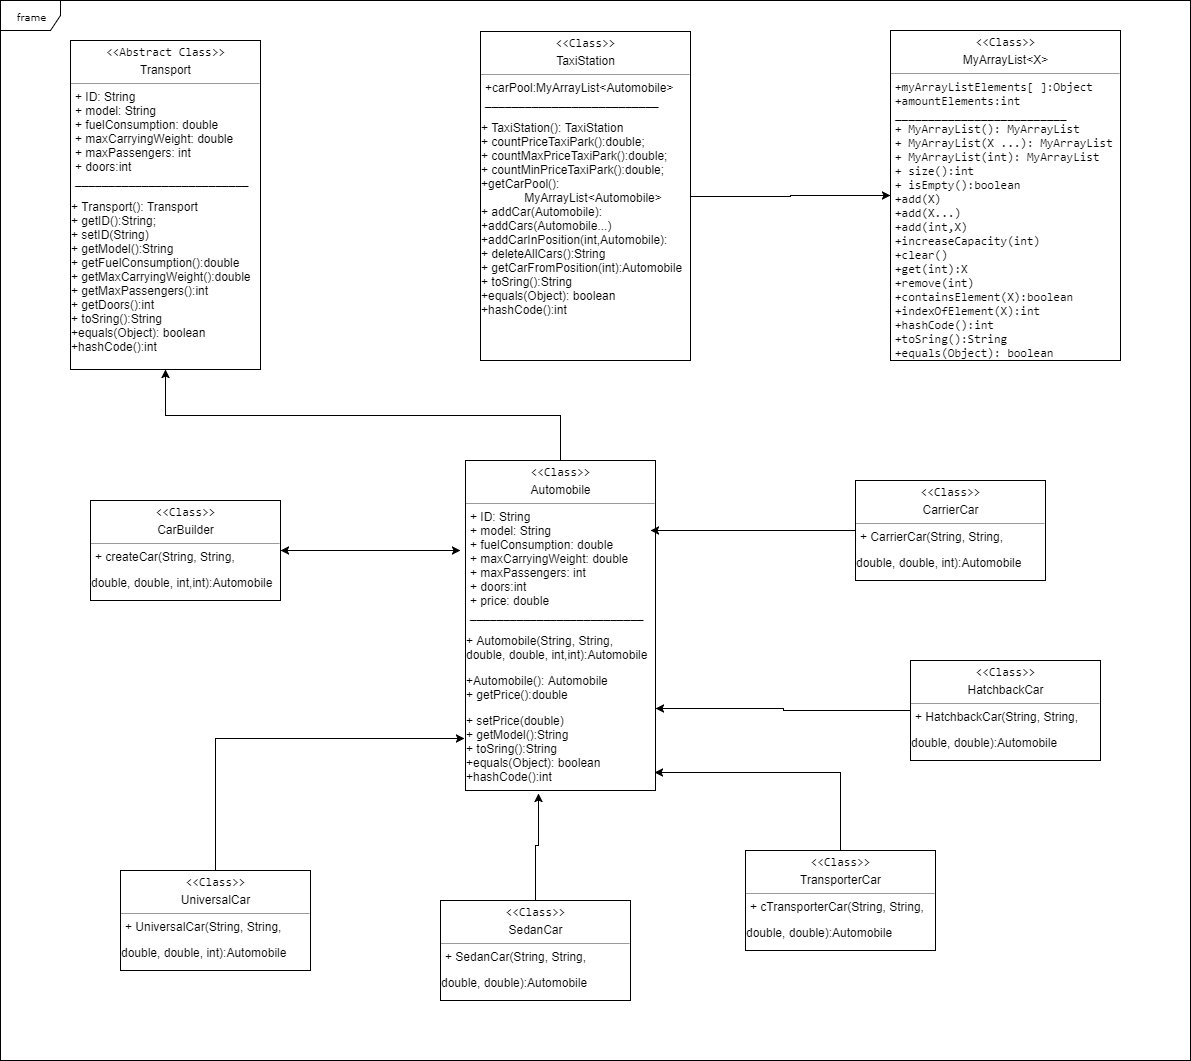

The diagram above was exported from draw.io. Its source (the exported page's mxGraphModel, read from the mxfile embedded in the PNG):
<mxGraphModel dx="1266" dy="592" grid="1" gridSize="10" guides="1" tooltips="1" connect="1" arrows="1" fold="1" page="1" pageScale="1" pageWidth="850" pageHeight="1100" background="#ffffff" math="0" shadow="0">
  <root>
    <mxCell id="0" />
    <mxCell id="1" parent="0" />
    <mxCell id="17acba5748e5396b-1" value="frame" style="shape=umlFrame;whiteSpace=wrap;html=1;rounded=0;shadow=0;comic=0;labelBackgroundColor=none;strokeColor=#000000;strokeWidth=1;fillColor=#ffffff;fontFamily=Verdana;fontSize=10;fontColor=#000000;align=center;" parent="1" vertex="1">
      <mxGeometry x="20" y="20" width="1190" height="1060" as="geometry" />
    </mxCell>
    <mxCell id="5d2195bd80daf111-18" value="&lt;pre style=&quot;text-align: center ; margin: 4px 0px 0px&quot;&gt;&amp;lt;&amp;lt;Abstract Class&amp;gt;&amp;gt;&lt;/pre&gt;&lt;p style=&quot;text-align: center ; margin: 4px 0px 0px&quot;&gt;Transport&lt;/p&gt;&lt;hr size=&quot;1&quot;&gt;&lt;p style=&quot;margin: 0px ; margin-left: 4px&quot;&gt;+ ID: String&lt;br&gt;+ model: String&lt;/p&gt;&lt;p style=&quot;margin: 0px ; margin-left: 4px&quot;&gt;+&lt;span&gt;&amp;nbsp;fuelConsumption: double&lt;/span&gt;&lt;/p&gt;&lt;p style=&quot;margin: 0px ; margin-left: 4px&quot;&gt;&lt;span&gt;+&amp;nbsp;&lt;/span&gt;&lt;span&gt;maxCarryingWeight: double&lt;/span&gt;&lt;/p&gt;&lt;p style=&quot;margin: 0px ; margin-left: 4px&quot;&gt;&lt;span&gt;+ maxPassengers: int&lt;/span&gt;&lt;/p&gt;&lt;p style=&quot;margin: 0px ; margin-left: 4px&quot;&gt;&lt;span&gt;+ doors:int&lt;/span&gt;&lt;br&gt;&lt;/p&gt;&lt;p style=&quot;margin: 0px ; margin-left: 4px&quot;&gt;&lt;span&gt;__________________________&lt;/span&gt;&lt;/p&gt;&lt;p&gt;+&amp;nbsp;&lt;span&gt;Transport(): Transport&lt;br&gt;&lt;/span&gt;&lt;span&gt;+ &lt;/span&gt;&lt;span&gt;getID&lt;/span&gt;&lt;span&gt;():String;&lt;br&gt;&lt;/span&gt;+ setID(String)&lt;br&gt;+&amp;nbsp;&lt;span&gt;getModel():String&lt;br&gt;&lt;/span&gt;&lt;span&gt;+ getFuelConsumption():double&lt;br&gt;&lt;/span&gt;&lt;span&gt;+&amp;nbsp;&lt;/span&gt;&lt;span&gt;getMaxCarryingWeight&lt;/span&gt;&lt;span&gt;():double&lt;br&gt;&lt;/span&gt;&lt;span&gt;+&amp;nbsp;&lt;/span&gt;&lt;span&gt;getMaxPassengers():int&lt;br&gt;&lt;/span&gt;&lt;span&gt;+ getDoors():int&lt;br&gt;&lt;/span&gt;&lt;span&gt;+ toSring():String&lt;br&gt;&lt;/span&gt;&lt;span&gt;+equals(Object): boolean&lt;br&gt;&lt;/span&gt;&lt;span&gt;+hashCode():int&lt;/span&gt;&lt;/p&gt;&lt;p&gt;&lt;span&gt;&lt;br&gt;&lt;/span&gt;&lt;/p&gt;&lt;p&gt;&lt;span&gt;&lt;br&gt;&lt;/span&gt;&lt;/p&gt;&lt;p&gt;&lt;span&gt;&lt;br&gt;&lt;/span&gt;&lt;/p&gt;&lt;p&gt;&lt;span&gt;&lt;br&gt;&lt;/span&gt;&lt;/p&gt;&lt;p&gt;+ method2(Type, Type): Type&lt;/p&gt;" style="verticalAlign=top;align=left;overflow=fill;fontSize=12;fontFamily=Helvetica;html=1;rounded=0;shadow=0;comic=0;labelBackgroundColor=none;strokeColor=#000000;strokeWidth=1;fillColor=#ffffff;" parent="1" vertex="1">
      <mxGeometry x="90" y="60" width="190" height="329" as="geometry" />
    </mxCell>
    <mxCell id="27" style="edgeStyle=orthogonalEdgeStyle;rounded=0;html=1;exitX=0.5;exitY=0;entryX=0.5;entryY=1;jettySize=auto;orthogonalLoop=1;" edge="1" parent="1" source="6" target="5d2195bd80daf111-18">
      <mxGeometry relative="1" as="geometry" />
    </mxCell>
    <mxCell id="6" value="&lt;pre style=&quot;text-align: center ; margin: 4px 0px 0px&quot;&gt;&amp;lt;&amp;lt;Class&amp;gt;&amp;gt;&lt;/pre&gt;&lt;p style=&quot;text-align: center ; margin: 4px 0px 0px&quot;&gt;Automobile&lt;/p&gt;&lt;hr size=&quot;1&quot;&gt;&lt;p style=&quot;margin: 0px ; margin-left: 4px&quot;&gt;+ ID: String&lt;br&gt;+ model: String&lt;/p&gt;&lt;p style=&quot;margin: 0px ; margin-left: 4px&quot;&gt;+&lt;span&gt;&amp;nbsp;fuelConsumption: double&lt;/span&gt;&lt;/p&gt;&lt;p style=&quot;margin: 0px ; margin-left: 4px&quot;&gt;&lt;span&gt;+&amp;nbsp;&lt;/span&gt;&lt;span&gt;maxCarryingWeight: double&lt;/span&gt;&lt;/p&gt;&lt;p style=&quot;margin: 0px ; margin-left: 4px&quot;&gt;&lt;span&gt;+ maxPassengers: int&lt;/span&gt;&lt;/p&gt;&lt;p style=&quot;margin: 0px ; margin-left: 4px&quot;&gt;&lt;span&gt;+ doors:int&lt;/span&gt;&lt;br&gt;&lt;/p&gt;&lt;p style=&quot;margin: 0px ; margin-left: 4px&quot;&gt;&lt;span&gt;+ price: double&lt;/span&gt;&lt;/p&gt;&lt;p style=&quot;margin: 0px ; margin-left: 4px&quot;&gt;&lt;span&gt;__________________________&lt;/span&gt;&lt;/p&gt;&lt;p&gt;+ Automobile(String, String,&amp;nbsp;&lt;br&gt;double, double, int,int):Automobile&lt;/p&gt;&lt;span&gt;+Automobile&lt;/span&gt;&lt;span&gt;():&amp;nbsp;&lt;/span&gt;&lt;span&gt;Automobile&lt;br&gt;&lt;/span&gt;&lt;span&gt;+ &lt;/span&gt;&lt;span&gt;getPrice&lt;/span&gt;&lt;span&gt;():double&lt;/span&gt;&lt;span&gt;&lt;br&gt;&lt;/span&gt;&lt;p&gt;+ setPrice(double)&lt;br&gt;+&amp;nbsp;&lt;span&gt;getModel():String&lt;/span&gt;&lt;span&gt;&lt;br&gt;&lt;/span&gt;&lt;span&gt;+ toSring():String&lt;br&gt;&lt;/span&gt;&lt;span&gt;+equals(Object): boolean&lt;br&gt;&lt;/span&gt;&lt;span&gt;+hashCode():int&lt;/span&gt;&lt;/p&gt;&lt;p&gt;&lt;br&gt;&lt;/p&gt;" style="verticalAlign=top;align=left;overflow=fill;fontSize=12;fontFamily=Helvetica;html=1;rounded=0;shadow=0;comic=0;labelBackgroundColor=none;strokeColor=#000000;strokeWidth=1;fillColor=#ffffff;" vertex="1" parent="1">
      <mxGeometry x="485" y="480" width="190" height="330" as="geometry" />
    </mxCell>
    <mxCell id="8" value="&lt;pre style=&quot;text-align: center ; margin: 4px 0px 0px&quot;&gt;&amp;lt;&amp;lt;Class&amp;gt;&amp;gt;&lt;/pre&gt;&lt;p style=&quot;text-align: center ; margin: 4px 0px 0px&quot;&gt;CarBuilder&lt;/p&gt;&lt;hr size=&quot;1&quot;&gt;&lt;p style=&quot;margin: 0px ; margin-left: 4px&quot;&gt;&lt;span&gt;+ createCar(String, String,&amp;nbsp;&lt;/span&gt;&lt;/p&gt;&lt;p&gt;double, double, int,int):Automobile&lt;/p&gt;" style="verticalAlign=top;align=left;overflow=fill;fontSize=12;fontFamily=Helvetica;html=1;rounded=0;shadow=0;comic=0;labelBackgroundColor=none;strokeColor=#000000;strokeWidth=1;fillColor=#ffffff;" vertex="1" parent="1">
      <mxGeometry x="110" y="520" width="190" height="100" as="geometry" />
    </mxCell>
    <mxCell id="29" style="edgeStyle=orthogonalEdgeStyle;rounded=0;html=1;exitX=1;exitY=0.5;entryX=0;entryY=0.5;jettySize=auto;orthogonalLoop=1;" edge="1" parent="1" source="10" target="11">
      <mxGeometry relative="1" as="geometry" />
    </mxCell>
    <mxCell id="10" value="&lt;pre style=&quot;text-align: center ; margin: 4px 0px 0px&quot;&gt;&amp;lt;&amp;lt;Class&amp;gt;&amp;gt;&lt;/pre&gt;&lt;p style=&quot;text-align: center ; margin: 4px 0px 0px&quot;&gt;TaxiStation&lt;/p&gt;&lt;hr size=&quot;1&quot;&gt;&lt;p style=&quot;margin: 0px ; margin-left: 4px&quot;&gt;+carPool:MyArrayList&amp;lt;Automobile&amp;gt;&lt;/p&gt;&lt;p style=&quot;margin: 0px ; margin-left: 4px&quot;&gt;&lt;span&gt;__________________________&lt;/span&gt;&lt;/p&gt;&lt;p&gt;+&amp;nbsp;&lt;span&gt;TaxiStation(): TaxiStation&lt;br&gt;&lt;/span&gt;&lt;span&gt;+&amp;nbsp;&lt;/span&gt;&lt;span&gt;countPriceTaxiPark&lt;/span&gt;&lt;span&gt;()&lt;/span&gt;&lt;span&gt;:double;&lt;br&gt;&lt;/span&gt;+&amp;nbsp;countMaxPriceTaxiPark():double;&lt;br&gt;+&amp;nbsp;countMinPriceTaxiPark():double;&lt;br&gt;+getCarPool():&lt;br&gt;&amp;nbsp; &amp;nbsp; &amp;nbsp; &amp;nbsp; &amp;nbsp; &amp;nbsp; &amp;nbsp;MyArrayList&amp;lt;Automobile&amp;gt;&lt;br&gt;+&amp;nbsp;&lt;span&gt;addCar&lt;/span&gt;&lt;span&gt;(Automobile):&lt;br&gt;&lt;/span&gt;&lt;span&gt;+addCars(Automobile...)&lt;br&gt;&lt;/span&gt;&lt;span&gt;+addCarInPosition(int,Automobile):&lt;br&gt;&lt;/span&gt;+ deleteAllCars&lt;span&gt;():String&lt;br&gt;&lt;/span&gt;&lt;span&gt;+ getCarFromPosition(int):Automobile&lt;br&gt;&lt;/span&gt;&lt;span&gt;+ toSring():String&lt;br&gt;&lt;/span&gt;&lt;span&gt;+equals(Object): boolean&lt;br&gt;&lt;/span&gt;&lt;span&gt;+hashCode():int&lt;/span&gt;&lt;/p&gt;" style="verticalAlign=top;align=left;overflow=fill;fontSize=12;fontFamily=Helvetica;html=1;rounded=0;shadow=0;comic=0;labelBackgroundColor=none;strokeColor=#000000;strokeWidth=1;fillColor=#ffffff;" vertex="1" parent="1">
      <mxGeometry x="500" y="51" width="210" height="329" as="geometry" />
    </mxCell>
    <mxCell id="11" value="&lt;pre style=&quot;text-align: center ; margin: 4px 0px 0px&quot;&gt;&amp;lt;&amp;lt;Class&amp;gt;&amp;gt;&lt;/pre&gt;&lt;p style=&quot;text-align: center ; margin: 4px 0px 0px&quot;&gt;MyArrayList&amp;lt;X&amp;gt;&lt;/p&gt;&lt;hr size=&quot;1&quot;&gt;&lt;pre style=&quot;margin: 0px ; margin-left: 4px&quot;&gt;+&lt;span&gt;myArrayListElements[ ]:Object&lt;br&gt;&lt;/span&gt;&lt;span&gt;+&lt;/span&gt;&lt;span&gt;amountElements:int&lt;br&gt;&lt;/span&gt;&lt;span&gt;__________________________&lt;br&gt;&lt;/span&gt;+&amp;nbsp;&lt;span&gt;MyArrayList(): MyArrayList&lt;br&gt;&lt;/span&gt;+&amp;nbsp;MyArrayList(X ...): MyArrayList&lt;br&gt;+&amp;nbsp;MyArrayList(int): MyArrayList&lt;br&gt;&lt;span&gt;+ size():int&lt;br&gt;&lt;/span&gt;&lt;span&gt;+ isEmpty():boolean&lt;br&gt;&lt;/span&gt;&lt;span&gt;+add(X)&lt;br&gt;&lt;/span&gt;&lt;span&gt;+add(X...)&lt;br&gt;&lt;/span&gt;&lt;span&gt;+add(int,X)&lt;br&gt;&lt;/span&gt;&lt;span&gt;+increaseCapacity(int)&lt;br&gt;&lt;/span&gt;&lt;span&gt;+clear()&lt;br&gt;&lt;/span&gt;&lt;span&gt;+get(int):X&lt;br&gt;&lt;/span&gt;&lt;span&gt;+remove(int)&lt;br&gt;&lt;/span&gt;&lt;span&gt;+containsElement(X):boolean&lt;br&gt;&lt;/span&gt;&lt;span&gt;+indexOfElement(X):int&lt;br&gt;&lt;/span&gt;&lt;span&gt;+hashCode():int&lt;br&gt;&lt;/span&gt;&lt;span&gt;+toSring():String&lt;br&gt;&lt;/span&gt;&lt;span&gt;+equals(Object): boolean&lt;/span&gt;&lt;/pre&gt;&lt;p&gt;&lt;span&gt;&lt;br&gt;&lt;/span&gt;&lt;/p&gt;&lt;p&gt;&lt;span&gt;&lt;br&gt;&lt;/span&gt;&lt;/p&gt;&lt;p&gt;&lt;span&gt;&lt;br&gt;&lt;/span&gt;&lt;/p&gt;&lt;p&gt;&lt;span&gt;&lt;br&gt;&lt;/span&gt;&lt;/p&gt;&lt;p&gt;+ method2(Type, Type): Type&lt;/p&gt;" style="verticalAlign=top;align=left;overflow=fill;fontSize=12;fontFamily=Helvetica;html=1;rounded=0;shadow=0;comic=0;labelBackgroundColor=none;strokeColor=#000000;strokeWidth=1;fillColor=#ffffff;" vertex="1" parent="1">
      <mxGeometry x="910" y="50" width="230" height="330" as="geometry" />
    </mxCell>
    <mxCell id="17" style="edgeStyle=orthogonalEdgeStyle;rounded=0;html=1;exitX=0.5;exitY=0;entryX=-0.006;entryY=0.843;entryPerimeter=0;jettySize=auto;orthogonalLoop=1;" edge="1" parent="1" source="12" target="6">
      <mxGeometry relative="1" as="geometry" />
    </mxCell>
    <mxCell id="12" value="&lt;pre style=&quot;text-align: center ; margin: 4px 0px 0px&quot;&gt;&amp;lt;&amp;lt;Class&amp;gt;&amp;gt;&lt;/pre&gt;&lt;p style=&quot;text-align: center ; margin: 4px 0px 0px&quot;&gt;UniversalCar&lt;/p&gt;&lt;hr size=&quot;1&quot;&gt;&lt;p style=&quot;margin: 0px ; margin-left: 4px&quot;&gt;&lt;span&gt;+ UniversalCar(String, String,&amp;nbsp;&lt;/span&gt;&lt;/p&gt;&lt;p&gt;double, double, int):Automobile&lt;/p&gt;" style="verticalAlign=top;align=left;overflow=fill;fontSize=12;fontFamily=Helvetica;html=1;rounded=0;shadow=0;comic=0;labelBackgroundColor=none;strokeColor=#000000;strokeWidth=1;fillColor=#ffffff;" vertex="1" parent="1">
      <mxGeometry x="140" y="890" width="190" height="100" as="geometry" />
    </mxCell>
    <mxCell id="19" style="edgeStyle=orthogonalEdgeStyle;rounded=0;html=1;exitX=0.5;exitY=0;entryX=0.994;entryY=0.946;entryPerimeter=0;jettySize=auto;orthogonalLoop=1;" edge="1" parent="1" source="13" target="6">
      <mxGeometry relative="1" as="geometry" />
    </mxCell>
    <mxCell id="13" value="&lt;pre style=&quot;text-align: center ; margin: 4px 0px 0px&quot;&gt;&amp;lt;&amp;lt;Class&amp;gt;&amp;gt;&lt;/pre&gt;&lt;p style=&quot;text-align: center ; margin: 4px 0px 0px&quot;&gt;TransporterCar&lt;/p&gt;&lt;hr size=&quot;1&quot;&gt;&lt;p style=&quot;margin: 0px ; margin-left: 4px&quot;&gt;&lt;span&gt;+ cTransporterCar(String, String,&amp;nbsp;&lt;/span&gt;&lt;/p&gt;&lt;p&gt;double, double):Automobile&lt;/p&gt;" style="verticalAlign=top;align=left;overflow=fill;fontSize=12;fontFamily=Helvetica;html=1;rounded=0;shadow=0;comic=0;labelBackgroundColor=none;strokeColor=#000000;strokeWidth=1;fillColor=#ffffff;" vertex="1" parent="1">
      <mxGeometry x="765" y="870" width="190" height="100" as="geometry" />
    </mxCell>
    <mxCell id="26" style="edgeStyle=orthogonalEdgeStyle;rounded=0;html=1;exitX=0;exitY=0.5;jettySize=auto;orthogonalLoop=1;entryX=1;entryY=0.75;" edge="1" parent="1" source="14" target="6">
      <mxGeometry relative="1" as="geometry">
        <mxPoint x="710" y="660" as="targetPoint" />
      </mxGeometry>
    </mxCell>
    <mxCell id="14" value="&lt;pre style=&quot;text-align: center ; margin: 4px 0px 0px&quot;&gt;&amp;lt;&amp;lt;Class&amp;gt;&amp;gt;&lt;/pre&gt;&lt;p style=&quot;text-align: center ; margin: 4px 0px 0px&quot;&gt;HatchbackCar&lt;/p&gt;&lt;hr size=&quot;1&quot;&gt;&lt;p style=&quot;margin: 0px ; margin-left: 4px&quot;&gt;&lt;span&gt;+ HatchbackCar(String, String,&amp;nbsp;&lt;/span&gt;&lt;/p&gt;&lt;p&gt;double, double):Automobile&lt;/p&gt;" style="verticalAlign=top;align=left;overflow=fill;fontSize=12;fontFamily=Helvetica;html=1;rounded=0;shadow=0;comic=0;labelBackgroundColor=none;strokeColor=#000000;strokeWidth=1;fillColor=#ffffff;" vertex="1" parent="1">
      <mxGeometry x="930" y="680" width="190" height="100" as="geometry" />
    </mxCell>
    <mxCell id="18" style="edgeStyle=orthogonalEdgeStyle;rounded=0;html=1;exitX=0.5;exitY=0;entryX=0.383;entryY=1.01;entryPerimeter=0;jettySize=auto;orthogonalLoop=1;" edge="1" parent="1" source="15" target="6">
      <mxGeometry relative="1" as="geometry" />
    </mxCell>
    <mxCell id="15" value="&lt;pre style=&quot;text-align: center ; margin: 4px 0px 0px&quot;&gt;&amp;lt;&amp;lt;Class&amp;gt;&amp;gt;&lt;/pre&gt;&lt;p style=&quot;text-align: center ; margin: 4px 0px 0px&quot;&gt;SedanCar&lt;/p&gt;&lt;hr size=&quot;1&quot;&gt;&lt;p style=&quot;margin: 0px ; margin-left: 4px&quot;&gt;&lt;span&gt;+ SedanCar(String, String,&amp;nbsp;&lt;/span&gt;&lt;/p&gt;&lt;p&gt;double, double):Automobile&lt;/p&gt;" style="verticalAlign=top;align=left;overflow=fill;fontSize=12;fontFamily=Helvetica;html=1;rounded=0;shadow=0;comic=0;labelBackgroundColor=none;strokeColor=#000000;strokeWidth=1;fillColor=#ffffff;" vertex="1" parent="1">
      <mxGeometry x="460" y="920" width="190" height="100" as="geometry" />
    </mxCell>
    <mxCell id="25" style="edgeStyle=orthogonalEdgeStyle;rounded=0;html=1;exitX=0;exitY=0.5;entryX=0.974;entryY=0.212;entryPerimeter=0;jettySize=auto;orthogonalLoop=1;" edge="1" parent="1" source="16" target="6">
      <mxGeometry relative="1" as="geometry" />
    </mxCell>
    <mxCell id="16" value="&lt;pre style=&quot;text-align: center ; margin: 4px 0px 0px&quot;&gt;&amp;lt;&amp;lt;Class&amp;gt;&amp;gt;&lt;/pre&gt;&lt;p style=&quot;text-align: center ; margin: 4px 0px 0px&quot;&gt;CarrierCar&lt;/p&gt;&lt;hr size=&quot;1&quot;&gt;&lt;p style=&quot;margin: 0px ; margin-left: 4px&quot;&gt;&lt;span&gt;+ CarrierCar(String, String,&amp;nbsp;&lt;/span&gt;&lt;/p&gt;&lt;p&gt;double, double, int):Automobile&lt;/p&gt;" style="verticalAlign=top;align=left;overflow=fill;fontSize=12;fontFamily=Helvetica;html=1;rounded=0;shadow=0;comic=0;labelBackgroundColor=none;strokeColor=#000000;strokeWidth=1;fillColor=#ffffff;" vertex="1" parent="1">
      <mxGeometry x="875" y="500" width="190" height="100" as="geometry" />
    </mxCell>
    <mxCell id="23" value="" style="endArrow=classic;startArrow=classic;html=1;exitX=1;exitY=0.5;" edge="1" parent="1" source="8">
      <mxGeometry width="50" height="50" relative="1" as="geometry">
        <mxPoint x="310" y="560" as="sourcePoint" />
        <mxPoint x="480" y="570" as="targetPoint" />
      </mxGeometry>
    </mxCell>
  </root>
</mxGraphModel>